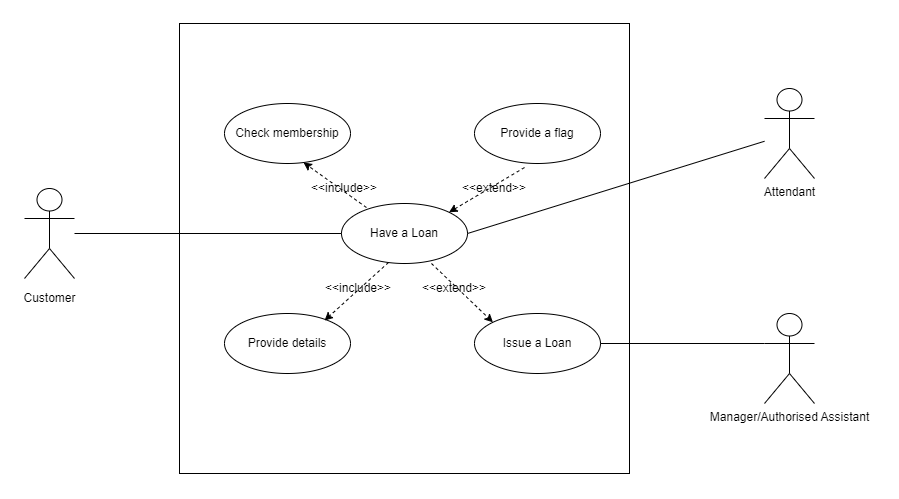

The diagram above was exported from draw.io. Its source (the exported page's mxGraphModel, read from the mxfile embedded in the PNG):
<mxGraphModel dx="1422" dy="737" grid="1" gridSize="10" guides="1" tooltips="1" connect="1" arrows="1" fold="1" page="1" pageScale="1" pageWidth="827" pageHeight="1169" math="0" shadow="0">
  <root>
    <mxCell id="0" />
    <mxCell id="1" parent="0" />
    <mxCell id="7kBEXCN_J2vR-WZ7xybX-1" value="&lt;span style=&quot;color: rgba(0, 0, 0, 0); font-family: monospace; font-size: 0px; text-align: start;&quot;&gt;%3CmxGraphModel%3E%3Croot%3E%3CmxCell%20id%3D%220%22%2F%3E%3CmxCell%20id%3D%221%22%20parent%3D%220%22%2F%3E%3CmxCell%20id%3D%222%22%20value%3D%22%22%20style%3D%22endArrow%3Dclassic%3Bhtml%3D1%3Brounded%3D0%3Bdashed%3D1%3BentryX%3D0.794%3BentryY%3D0.117%3BentryDx%3D0%3BentryDy%3D0%3BexitX%3D0.373%3BexitY%3D0.983%3BexitDx%3D0%3BexitDy%3D0%3BexitPerimeter%3D0%3BentryPerimeter%3D0%3B%22%20edge%3D%221%22%20parent%3D%221%22%3E%3CmxGeometry%20width%3D%2250%22%20height%3D%2250%22%20relative%3D%221%22%20as%3D%22geometry%22%3E%3CmxPoint%20x%3D%22413.99800000000005%22%20y%3D%22268.98%22%20as%3D%22sourcePoint%22%2F%3E%3CmxPoint%20x%3D%22350.0440000000001%22%20y%3D%22327.02%22%20as%3D%22targetPoint%22%2F%3E%3C%2FmxGeometry%3E%3C%2FmxCell%3E%3C%2Froot%3E%3C%2FmxGraphModel%3E&lt;/span&gt;" style="whiteSpace=wrap;html=1;aspect=fixed;" parent="1" vertex="1">
      <mxGeometry x="205" y="30" width="450" height="450" as="geometry" />
    </mxCell>
    <mxCell id="7kBEXCN_J2vR-WZ7xybX-3" value="" style="shape=umlActor;verticalLabelPosition=bottom;verticalAlign=top;html=1;outlineConnect=0;" parent="1" vertex="1">
      <mxGeometry x="50" y="195" width="50" height="90" as="geometry" />
    </mxCell>
    <mxCell id="7kBEXCN_J2vR-WZ7xybX-4" value="Attendant" style="shape=umlActor;verticalLabelPosition=bottom;verticalAlign=top;html=1;outlineConnect=0;" parent="1" vertex="1">
      <mxGeometry x="790" y="95" width="50" height="90" as="geometry" />
    </mxCell>
    <mxCell id="7kBEXCN_J2vR-WZ7xybX-9" value="Check membership" style="ellipse;whiteSpace=wrap;html=1;" parent="1" vertex="1">
      <mxGeometry x="250" y="110" width="126" height="60" as="geometry" />
    </mxCell>
    <mxCell id="7kBEXCN_J2vR-WZ7xybX-10" value="" style="endArrow=classic;html=1;rounded=0;dashed=1;entryX=0.627;entryY=0.983;entryDx=0;entryDy=0;entryPerimeter=0;exitX=0.198;exitY=0.067;exitDx=0;exitDy=0;exitPerimeter=0;startArrow=none;" parent="1" source="7kBEXCN_J2vR-WZ7xybX-8" target="7kBEXCN_J2vR-WZ7xybX-9" edge="1">
      <mxGeometry width="50" height="50" relative="1" as="geometry">
        <mxPoint x="390" y="410" as="sourcePoint" />
        <mxPoint x="440" y="360" as="targetPoint" />
      </mxGeometry>
    </mxCell>
    <mxCell id="7kBEXCN_J2vR-WZ7xybX-11" value="&amp;lt;&amp;lt;include&amp;gt;&amp;gt;" style="text;html=1;strokeColor=none;fillColor=none;align=center;verticalAlign=middle;whiteSpace=wrap;rounded=0;" parent="1" vertex="1">
      <mxGeometry x="340" y="180" width="60" height="30" as="geometry" />
    </mxCell>
    <mxCell id="7kBEXCN_J2vR-WZ7xybX-12" value="Provide a flag" style="ellipse;whiteSpace=wrap;html=1;" parent="1" vertex="1">
      <mxGeometry x="500" y="110" width="126" height="60" as="geometry" />
    </mxCell>
    <mxCell id="7kBEXCN_J2vR-WZ7xybX-13" value="" style="endArrow=classic;html=1;rounded=0;dashed=1;entryX=1;entryY=0;entryDx=0;entryDy=0;exitX=0.397;exitY=1.067;exitDx=0;exitDy=0;exitPerimeter=0;" parent="1" source="7kBEXCN_J2vR-WZ7xybX-12" target="7kBEXCN_J2vR-WZ7xybX-8" edge="1">
      <mxGeometry width="50" height="50" relative="1" as="geometry">
        <mxPoint x="424" y="230" as="sourcePoint" />
        <mxPoint x="522.0160000000001" y="172" as="targetPoint" />
      </mxGeometry>
    </mxCell>
    <mxCell id="7kBEXCN_J2vR-WZ7xybX-14" value="&amp;lt;&amp;lt;extend&amp;gt;&amp;gt;" style="text;html=1;strokeColor=none;fillColor=none;align=center;verticalAlign=middle;whiteSpace=wrap;rounded=0;" parent="1" vertex="1">
      <mxGeometry x="490" y="180" width="60" height="30" as="geometry" />
    </mxCell>
    <mxCell id="7kBEXCN_J2vR-WZ7xybX-8" value="Have a Loan" style="ellipse;whiteSpace=wrap;html=1;" parent="1" vertex="1">
      <mxGeometry x="367" y="210" width="126" height="60" as="geometry" />
    </mxCell>
    <mxCell id="7kBEXCN_J2vR-WZ7xybX-18" value="" style="endArrow=none;html=1;rounded=0;entryX=0;entryY=0.5;entryDx=0;entryDy=0;" parent="1" target="7kBEXCN_J2vR-WZ7xybX-8" edge="1" source="7kBEXCN_J2vR-WZ7xybX-3">
      <mxGeometry width="50" height="50" relative="1" as="geometry">
        <mxPoint x="-60" y="410" as="sourcePoint" />
        <mxPoint x="440" y="360" as="targetPoint" />
      </mxGeometry>
    </mxCell>
    <mxCell id="7kBEXCN_J2vR-WZ7xybX-19" value="" style="endArrow=none;html=1;rounded=0;entryX=1;entryY=0.5;entryDx=0;entryDy=0;" parent="1" source="7kBEXCN_J2vR-WZ7xybX-4" target="7kBEXCN_J2vR-WZ7xybX-8" edge="1">
      <mxGeometry width="50" height="50" relative="1" as="geometry">
        <mxPoint x="130" y="309.02573529411757" as="sourcePoint" />
        <mxPoint x="377" y="250" as="targetPoint" />
      </mxGeometry>
    </mxCell>
    <mxCell id="7kBEXCN_J2vR-WZ7xybX-20" value="Provide details" style="ellipse;whiteSpace=wrap;html=1;" parent="1" vertex="1">
      <mxGeometry x="250" y="320" width="126" height="60" as="geometry" />
    </mxCell>
    <mxCell id="7kBEXCN_J2vR-WZ7xybX-21" value="" style="endArrow=classic;html=1;rounded=0;dashed=1;entryX=0.794;entryY=0.117;entryDx=0;entryDy=0;exitX=0.373;exitY=0.983;exitDx=0;exitDy=0;exitPerimeter=0;entryPerimeter=0;" parent="1" source="7kBEXCN_J2vR-WZ7xybX-8" target="7kBEXCN_J2vR-WZ7xybX-20" edge="1">
      <mxGeometry width="50" height="50" relative="1" as="geometry">
        <mxPoint x="415.4719999999999" y="275.22999999999996" as="sourcePoint" />
        <mxPoint x="339.9977272147525" y="319.9967965644036" as="targetPoint" />
      </mxGeometry>
    </mxCell>
    <mxCell id="7kBEXCN_J2vR-WZ7xybX-22" value="&amp;lt;&amp;lt;include&amp;gt;&amp;gt;" style="text;html=1;strokeColor=none;fillColor=none;align=center;verticalAlign=middle;whiteSpace=wrap;rounded=0;" parent="1" vertex="1">
      <mxGeometry x="354" y="280" width="60" height="30" as="geometry" />
    </mxCell>
    <mxCell id="7kBEXCN_J2vR-WZ7xybX-23" value="Issue a Loan" style="ellipse;whiteSpace=wrap;html=1;" parent="1" vertex="1">
      <mxGeometry x="500" y="320" width="126" height="60" as="geometry" />
    </mxCell>
    <mxCell id="7kBEXCN_J2vR-WZ7xybX-24" value="Manager/Authorised Assistant" style="shape=umlActor;verticalLabelPosition=bottom;verticalAlign=top;html=1;outlineConnect=0;" parent="1" vertex="1">
      <mxGeometry x="790" y="320" width="50" height="90" as="geometry" />
    </mxCell>
    <mxCell id="7kBEXCN_J2vR-WZ7xybX-25" value="" style="endArrow=classic;html=1;rounded=0;dashed=1;entryX=0;entryY=0;entryDx=0;entryDy=0;exitX=0.714;exitY=1;exitDx=0;exitDy=0;exitPerimeter=0;" parent="1" source="7kBEXCN_J2vR-WZ7xybX-8" target="7kBEXCN_J2vR-WZ7xybX-23" edge="1">
      <mxGeometry width="50" height="50" relative="1" as="geometry">
        <mxPoint x="423.99800000000005" y="278.98" as="sourcePoint" />
        <mxPoint x="360.0440000000001" y="337.02" as="targetPoint" />
      </mxGeometry>
    </mxCell>
    <mxCell id="7kBEXCN_J2vR-WZ7xybX-27" value="" style="endArrow=none;html=1;rounded=0;exitX=0;exitY=0.3333333333333333;exitDx=0;exitDy=0;exitPerimeter=0;" parent="1" source="7kBEXCN_J2vR-WZ7xybX-24" target="7kBEXCN_J2vR-WZ7xybX-23" edge="1">
      <mxGeometry width="50" height="50" relative="1" as="geometry">
        <mxPoint x="750" y="460" as="sourcePoint" />
        <mxPoint x="503" y="250" as="targetPoint" />
      </mxGeometry>
    </mxCell>
    <mxCell id="7kBEXCN_J2vR-WZ7xybX-28" value="&amp;lt;&amp;lt;extend&amp;gt;&amp;gt;" style="text;html=1;strokeColor=none;fillColor=none;align=center;verticalAlign=middle;whiteSpace=wrap;rounded=0;" parent="1" vertex="1">
      <mxGeometry x="450" y="280" width="60" height="30" as="geometry" />
    </mxCell>
    <mxCell id="7kBEXCN_J2vR-WZ7xybX-44" value="" style="endArrow=none;html=1;rounded=0;dashed=1;entryX=0.5;entryY=0;entryDx=0;entryDy=0;startArrow=none;exitX=0.5;exitY=1;exitDx=0;exitDy=0;" parent="1" edge="1">
      <mxGeometry width="50" height="50" relative="1" as="geometry">
        <mxPoint x="430" y="510" as="sourcePoint" />
        <mxPoint x="430" y="515" as="targetPoint" />
      </mxGeometry>
    </mxCell>
    <mxCell id="7kBEXCN_J2vR-WZ7xybX-69" value="Customer" style="text;html=1;align=center;verticalAlign=middle;resizable=0;points=[];autosize=1;strokeColor=none;fillColor=none;" parent="1" vertex="1">
      <mxGeometry x="35" y="290" width="80" height="30" as="geometry" />
    </mxCell>
  </root>
</mxGraphModel>